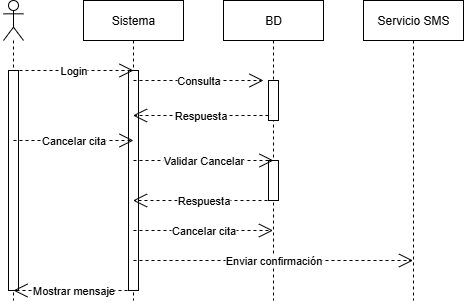

The diagram above was exported from draw.io. Its source (the exported page's mxGraphModel, read from the mxfile embedded in the PNG):
<mxGraphModel dx="732" dy="467" grid="1" gridSize="10" guides="1" tooltips="1" connect="1" arrows="1" fold="1" page="1" pageScale="1" pageWidth="827" pageHeight="1169" math="0" shadow="0">
  <root>
    <mxCell id="0" />
    <mxCell id="1" parent="0" />
    <mxCell id="qxAV6MYJPeUE33eTAA0V-2" value="" style="shape=umlLifeline;perimeter=lifelinePerimeter;whiteSpace=wrap;html=1;container=1;dropTarget=0;collapsible=0;recursiveResize=0;outlineConnect=0;portConstraint=eastwest;newEdgeStyle={&quot;curved&quot;:0,&quot;rounded&quot;:0};participant=umlActor;" vertex="1" parent="1">
      <mxGeometry x="170" y="50" width="20" height="300" as="geometry" />
    </mxCell>
    <mxCell id="qxAV6MYJPeUE33eTAA0V-19" value="" style="html=1;points=[[0,0,0,0,5],[0,1,0,0,-5],[1,0,0,0,5],[1,1,0,0,-5]];perimeter=orthogonalPerimeter;outlineConnect=0;targetShapes=umlLifeline;portConstraint=eastwest;newEdgeStyle={&quot;curved&quot;:0,&quot;rounded&quot;:0};" vertex="1" parent="qxAV6MYJPeUE33eTAA0V-2">
      <mxGeometry x="5" y="70" width="10" height="220" as="geometry" />
    </mxCell>
    <mxCell id="qxAV6MYJPeUE33eTAA0V-3" value="Sistema" style="shape=umlLifeline;perimeter=lifelinePerimeter;whiteSpace=wrap;html=1;container=1;dropTarget=0;collapsible=0;recursiveResize=0;outlineConnect=0;portConstraint=eastwest;newEdgeStyle={&quot;curved&quot;:0,&quot;rounded&quot;:0};" vertex="1" parent="1">
      <mxGeometry x="250" y="50" width="100" height="300" as="geometry" />
    </mxCell>
    <mxCell id="qxAV6MYJPeUE33eTAA0V-20" value="" style="html=1;points=[[0,0,0,0,5],[0,1,0,0,-5],[1,0,0,0,5],[1,1,0,0,-5]];perimeter=orthogonalPerimeter;outlineConnect=0;targetShapes=umlLifeline;portConstraint=eastwest;newEdgeStyle={&quot;curved&quot;:0,&quot;rounded&quot;:0};" vertex="1" parent="qxAV6MYJPeUE33eTAA0V-3">
      <mxGeometry x="45" y="70" width="10" height="220" as="geometry" />
    </mxCell>
    <mxCell id="qxAV6MYJPeUE33eTAA0V-4" value="BD" style="shape=umlLifeline;perimeter=lifelinePerimeter;whiteSpace=wrap;html=1;container=1;dropTarget=0;collapsible=0;recursiveResize=0;outlineConnect=0;portConstraint=eastwest;newEdgeStyle={&quot;curved&quot;:0,&quot;rounded&quot;:0};" vertex="1" parent="1">
      <mxGeometry x="390" y="50" width="100" height="300" as="geometry" />
    </mxCell>
    <mxCell id="qxAV6MYJPeUE33eTAA0V-7" value="" style="html=1;points=[[0,0,0,0,5],[0,1,0,0,-5],[1,0,0,0,5],[1,1,0,0,-5]];perimeter=orthogonalPerimeter;outlineConnect=0;targetShapes=umlLifeline;portConstraint=eastwest;newEdgeStyle={&quot;curved&quot;:0,&quot;rounded&quot;:0};" vertex="1" parent="qxAV6MYJPeUE33eTAA0V-4">
      <mxGeometry x="45" y="80" width="10" height="40" as="geometry" />
    </mxCell>
    <mxCell id="qxAV6MYJPeUE33eTAA0V-17" value="" style="html=1;points=[[0,0,0,0,5],[0,1,0,0,-5],[1,0,0,0,5],[1,1,0,0,-5]];perimeter=orthogonalPerimeter;outlineConnect=0;targetShapes=umlLifeline;portConstraint=eastwest;newEdgeStyle={&quot;curved&quot;:0,&quot;rounded&quot;:0};" vertex="1" parent="qxAV6MYJPeUE33eTAA0V-4">
      <mxGeometry x="45" y="160" width="10" height="40" as="geometry" />
    </mxCell>
    <mxCell id="qxAV6MYJPeUE33eTAA0V-5" value="Servicio SMS" style="shape=umlLifeline;perimeter=lifelinePerimeter;whiteSpace=wrap;html=1;container=1;dropTarget=0;collapsible=0;recursiveResize=0;outlineConnect=0;portConstraint=eastwest;newEdgeStyle={&quot;curved&quot;:0,&quot;rounded&quot;:0};" vertex="1" parent="1">
      <mxGeometry x="530" y="50" width="100" height="300" as="geometry" />
    </mxCell>
    <mxCell id="qxAV6MYJPeUE33eTAA0V-6" value="Login" style="endArrow=open;endSize=12;dashed=1;html=1;rounded=0;" edge="1" parent="1">
      <mxGeometry width="160" relative="1" as="geometry">
        <mxPoint x="180" y="120" as="sourcePoint" />
        <mxPoint x="300" y="120" as="targetPoint" />
      </mxGeometry>
    </mxCell>
    <mxCell id="qxAV6MYJPeUE33eTAA0V-8" value="Consulta" style="endArrow=open;endSize=12;dashed=1;html=1;rounded=0;" edge="1" parent="1">
      <mxGeometry width="160" relative="1" as="geometry">
        <mxPoint x="300" y="130" as="sourcePoint" />
        <mxPoint x="430" y="130" as="targetPoint" />
      </mxGeometry>
    </mxCell>
    <mxCell id="qxAV6MYJPeUE33eTAA0V-9" value="Respuesta" style="endArrow=open;endSize=12;dashed=1;html=1;rounded=0;exitX=0;exitY=1;exitDx=0;exitDy=-5;exitPerimeter=0;" edge="1" parent="1" source="qxAV6MYJPeUE33eTAA0V-7" target="qxAV6MYJPeUE33eTAA0V-3">
      <mxGeometry width="160" relative="1" as="geometry">
        <mxPoint x="300" y="200" as="sourcePoint" />
        <mxPoint x="460" y="200" as="targetPoint" />
      </mxGeometry>
    </mxCell>
    <mxCell id="qxAV6MYJPeUE33eTAA0V-10" value="Cancelar cita" style="endArrow=open;endSize=12;dashed=1;html=1;rounded=0;" edge="1" parent="1">
      <mxGeometry width="160" relative="1" as="geometry">
        <mxPoint x="180" y="190" as="sourcePoint" />
        <mxPoint x="300" y="190" as="targetPoint" />
      </mxGeometry>
    </mxCell>
    <mxCell id="qxAV6MYJPeUE33eTAA0V-11" value="Validar Cancelar" style="endArrow=open;endSize=12;dashed=1;html=1;rounded=0;" edge="1" parent="1">
      <mxGeometry width="160" relative="1" as="geometry">
        <mxPoint x="300" y="210" as="sourcePoint" />
        <mxPoint x="440" y="210" as="targetPoint" />
      </mxGeometry>
    </mxCell>
    <mxCell id="qxAV6MYJPeUE33eTAA0V-12" value="Respuesta" style="endArrow=open;endSize=12;dashed=1;html=1;rounded=0;" edge="1" parent="1" target="qxAV6MYJPeUE33eTAA0V-3">
      <mxGeometry width="160" relative="1" as="geometry">
        <mxPoint x="440" y="250" as="sourcePoint" />
        <mxPoint x="600" y="250" as="targetPoint" />
      </mxGeometry>
    </mxCell>
    <mxCell id="qxAV6MYJPeUE33eTAA0V-13" value="Cancelar cita" style="endArrow=open;endSize=12;dashed=1;html=1;rounded=0;" edge="1" parent="1" target="qxAV6MYJPeUE33eTAA0V-4">
      <mxGeometry width="160" relative="1" as="geometry">
        <mxPoint x="300" y="280" as="sourcePoint" />
        <mxPoint x="460" y="280" as="targetPoint" />
      </mxGeometry>
    </mxCell>
    <mxCell id="qxAV6MYJPeUE33eTAA0V-14" value="Enviar confirmación" style="endArrow=open;endSize=12;dashed=1;html=1;rounded=0;" edge="1" parent="1" target="qxAV6MYJPeUE33eTAA0V-5">
      <mxGeometry width="160" relative="1" as="geometry">
        <mxPoint x="300" y="310" as="sourcePoint" />
        <mxPoint x="460" y="310" as="targetPoint" />
      </mxGeometry>
    </mxCell>
    <mxCell id="qxAV6MYJPeUE33eTAA0V-15" value="Mostrar mensaje" style="endArrow=open;endSize=12;dashed=1;html=1;rounded=0;" edge="1" parent="1">
      <mxGeometry width="160" relative="1" as="geometry">
        <mxPoint x="300" y="340" as="sourcePoint" />
        <mxPoint x="180" y="340" as="targetPoint" />
      </mxGeometry>
    </mxCell>
  </root>
</mxGraphModel>